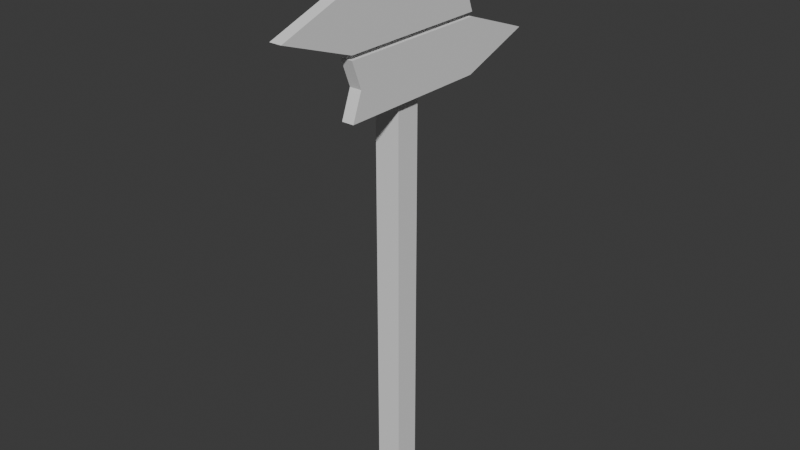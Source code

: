 # Source: upper_right_sign.blend  (saved by Blender 5.0.119; exported with 4.5.12 LTS)
import bpy
from mathutils import Matrix  # noqa: F401  (used for matrix-valued properties, if any)

bpy.ops.wm.read_factory_settings(use_empty=True)
scene = bpy.context.scene
scene.name = 'Scene'

# ---- collections
col_collection = bpy.data.collections.new('Collection'); scene.collection.children.link(col_collection)

# ---- world
world_world = bpy.data.worlds.new('World'); scene.world = world_world
world_world.use_nodes = True; world_world.node_tree.nodes.clear()
_N = world_world.node_tree.nodes; _L = world_world.node_tree.links
n0 = _N.new('ShaderNodeOutputWorld'); n0.name = 'World Output'; n0.location = (200, 100)
n1 = _N.new('ShaderNodeBackground'); n1.name = 'Background'; n1.location = (-200, 100)
n1.inputs[0].default_value = (0.05088, 0.05088, 0.05088, 1.0)
_L.new(n1.outputs[0], n0.inputs[0])
n0.is_active_output = True
world_world.color = (0.05088, 0.05088, 0.05088)
world_world.sun_shadow_jitter_overblur = 0.0

# ---- meshes
me_cube_001 = bpy.data.meshes.new('Cube.001')
me_cube_001.from_pydata([(-0.08244, -0.08244, -1.737), (-0.08244, -0.08244, 1.737), (-0.08244, 0.08244, -1.737), (-0.08244, 0.08244, 1.737), (0.08244, -0.08244, -1.737), (0.08244, -0.08244, 1.737), (0.08244, 0.08244, -1.737), (0.08244, 0.08244, 1.737)], [], [(0, 1, 3, 2), (2, 3, 7, 6), (6, 7, 5, 4), (4, 5, 1, 0), (2, 6, 4, 0), (7, 3, 1, 5)])
_uv = me_cube_001.uv_layers.new(name='UVMap')
_uv.uv.foreach_set('vector', [0.0, 1.0, 0.0, 0.0, 0.04747, 0.0, 0.04747, 1.0, 0.04747, 1.0, 0.04747, 0.0, 0.09494, 0.0, 0.09494, 1.0, 0.09494, 1.0, 0.09494, 0.0, 0.1424, 0.0, 0.1424, 1.0, 0.1424, 1.0, 0.1424, 0.0, 0.1899, 0.0, 0.1899, 1.0, 0.4588, 0.8644, 0.4588, 0.9118, 0.4113, 0.9118, 0.4113, 0.8644, 0.4588, 0.9118, 0.4588, 0.9593, 0.4113, 0.9593, 0.4113, 0.9118])
me_cube_001.update()
me_cube_002 = bpy.data.meshes.new('Cube.002')
me_cube_002.from_pydata([(-0.03883, -0.5043, -0.1729), (-0.03883, -0.5043, 0.1729), (-0.03883, 0.5043, -0.1729), (-0.03883, 0.5043, 0.1729), (0.03883, -0.5043, -0.1729), (0.03883, -0.5043, 0.1729), (0.03883, 0.5043, -0.1729), (0.03883, 0.5043, 0.1729), (-0.03883, -0.9892, 0.0), (-0.03883, 0.4387, 0.0), (0.03883, 0.4387, 0.0), (0.03883, -0.9892, 0.0)], [], [(8, 1, 3, 9), (9, 3, 7, 10), (10, 7, 5, 11), (11, 5, 1, 8), (2, 6, 4, 0), (7, 3, 1, 5), (4, 11, 8, 0), (6, 10, 11, 4), (2, 9, 10, 6), (0, 8, 9, 2)])
_uv = me_cube_002.uv_layers.new(name='UVMap')
_uv.uv.foreach_set('vector', [0.3392, 0.43, 0.2894, 0.2904, 0.2894, -1.247e-08, 0.3392, 0.01889, 0.4588, 0.1329, 0.4588, 0.09307, 0.4812, 0.09307, 0.4812, 0.1329, 0.3392, 0.8411, 0.2894, 0.86, 0.2894, 0.5696, 0.3392, 0.43, 0.4113, 0.4322, 0.4113, 0.2861, 0.4337, 0.2861, 0.4337, 0.4322, 0.4337, 0.8644, 0.4113, 0.8644, 0.4113, 0.5782, 0.4337, 0.5782, 0.4113, 0.0, 0.4337, 0.0, 0.4337, 0.2861, 0.4113, 0.2861, 0.4113, 0.5782, 0.4113, 0.4322, 0.4337, 0.4322, 0.4337, 0.5782, 0.389, 0.86, 0.3392, 0.8411, 0.3392, 0.43, 0.389, 0.5696, 0.4588, 0.1861, 0.4588, 0.1329, 0.4812, 0.1329, 0.4812, 0.1861, 0.389, 0.2904, 0.3392, 0.43, 0.3392, 0.01889, 0.389, -4.954e-09])
me_cube_002.update()
me_cube_003 = bpy.data.meshes.new('Cube.003')
me_cube_003.from_pydata([(0.03883, 0.5043, -0.1729), (0.03883, 0.5043, 0.1729), (0.03883, -0.5043, -0.1729), (0.03883, -0.5043, 0.1729), (-0.03883, 0.5043, -0.1729), (-0.03883, 0.5043, 0.1729), (-0.03883, -0.5043, -0.1729), (-0.03883, -0.5043, 0.1729), (0.03883, 0.9892, 0.0), (0.03883, -0.4387, 0.0), (-0.03883, -0.4387, 0.0), (-0.03883, 0.9892, 0.0)], [], [(8, 1, 3, 9), (9, 3, 7, 10), (10, 7, 5, 11), (11, 5, 1, 8), (2, 6, 4, 0), (7, 3, 1, 5), (4, 11, 8, 0), (6, 10, 11, 4), (2, 9, 10, 6), (0, 8, 9, 2)])
_uv = me_cube_003.uv_layers.new(name='UVMap')
_uv.uv.foreach_set('vector', [0.2397, 0.43, 0.1899, 0.2904, 0.1899, -1.998e-08, 0.2397, 0.01889, 0.4588, 0.03984, 0.4588, 0.0, 0.4812, 0.0, 0.4812, 0.03984, 0.2397, 0.8411, 0.1899, 0.86, 0.1899, 0.5696, 0.2397, 0.43, 0.389, 0.4322, 0.389, 0.2861, 0.4113, 0.2861, 0.4113, 0.4322, 0.4113, 0.8644, 0.389, 0.8644, 0.389, 0.5782, 0.4113, 0.5782, 0.389, 1.083e-08, 0.4113, 3.557e-09, 0.4113, 0.2861, 0.389, 0.2861, 0.389, 0.5782, 0.389, 0.4322, 0.4113, 0.4322, 0.4113, 0.5782, 0.2894, 0.86, 0.2397, 0.8411, 0.2397, 0.43, 0.2894, 0.5696, 0.4588, 0.09307, 0.4588, 0.03984, 0.4812, 0.03984, 0.4812, 0.09307, 0.2894, 0.2904, 0.2397, 0.43, 0.2397, 0.01889, 0.2894, -1.247e-08])
me_cube_003.update()

# ---- objects
ob_cube = bpy.data.objects.new('Cube', me_cube_001)
ob_cube_001 = bpy.data.objects.new('Cube.001', me_cube_002)
ob_cube_002 = bpy.data.objects.new('Cube.002', me_cube_003)

# ---- transforms, parenting, visibility, modifiers, constraints
ob_cube.location = (0.0, 0.0, 0.6393)
ob_cube_001.location = (0.09313, 0.0, 1.997)
ob_cube_002.location = (0.09313, 0.0, 1.623)

# ---- collection membership
col_collection.objects.link(ob_cube)
col_collection.objects.link(ob_cube_001)
col_collection.objects.link(ob_cube_002)

# ---- scene / render settings (as saved in the file)
scene.frame_start = 1; scene.frame_end = 250; scene.frame_set(1)
scene.render.engine = 'BLENDER_EEVEE_NEXT'
scene.render.bake_bias = 0.0
scene.render.bake_samples = 0
scene.cycles.sampling_pattern = 'TABULATED_SOBOL'
scene.eevee.use_volume_custom_range = False
bpy.context.view_layer.update()

# ---- added for rendering (the .blend has no active camera and no usable light): camera, sun
cam_auto = bpy.data.cameras.new('AutoCamera')
cam_auto.lens = 50.0
cam_auto.sensor_width = 36.0
cam_auto.clip_end = 1000.0
ob_auto_camera = bpy.data.objects.new('AutoCamera', cam_auto)
scene.collection.objects.link(ob_auto_camera)
ob_auto_camera.location = (3.72844, -4.44442, 3.60227)
ob_auto_camera.rotation_euler = (1.09748, -7.21219e-08, 0.694738)
scene.camera = ob_auto_camera
light_auto_sun = bpy.data.lights.new('AutoSun', 'SUN')
light_auto_sun.energy = 3.0
light_auto_sun.angle = 0.0523599
ob_auto_sun = bpy.data.objects.new('AutoSun', light_auto_sun)
scene.collection.objects.link(ob_auto_sun)
ob_auto_sun.rotation_euler = (0.872665, 0.174533, 0.523599)
bpy.context.view_layer.update()
